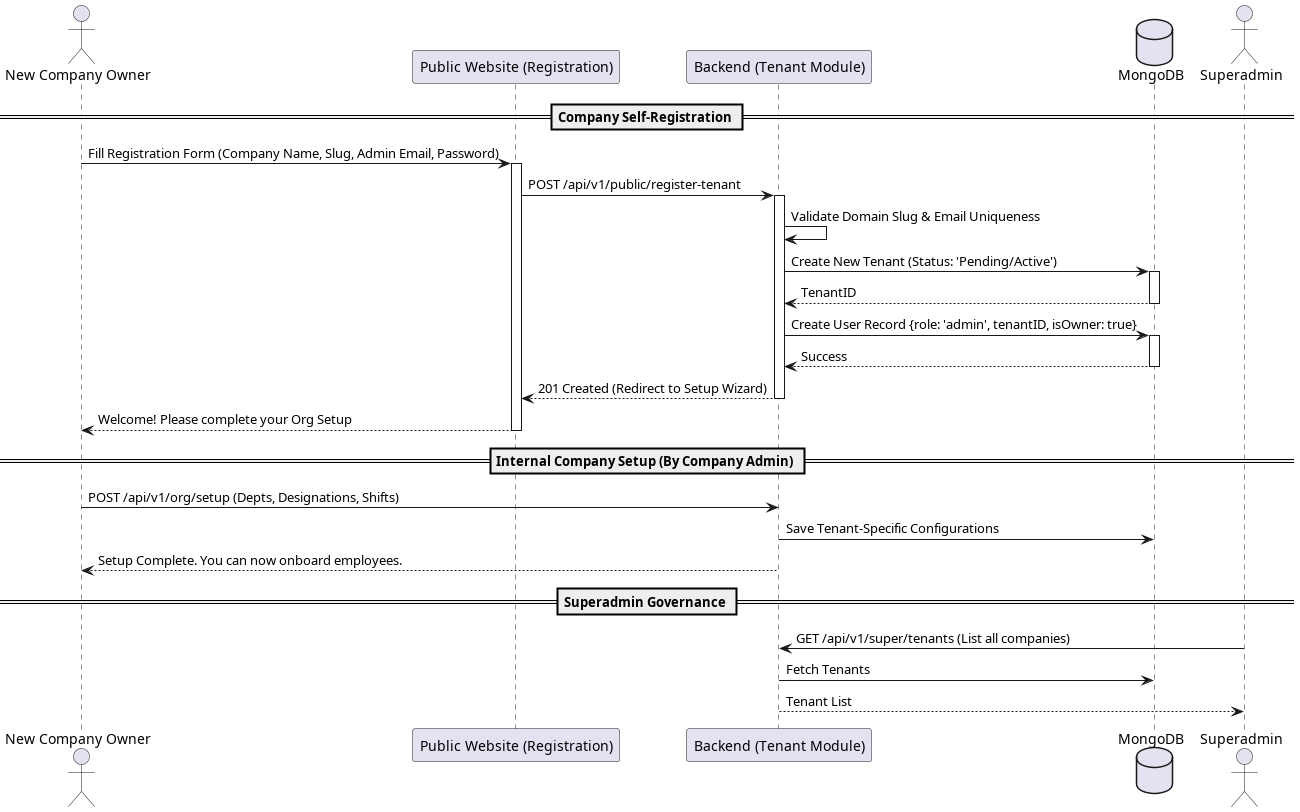

The diagram above was rendered by PlantUML. Its source (embedded in the PNG):
@startuml
actor "New Company Owner" as Owner
participant "Public Website (Registration)" as WEB
participant "Backend (Tenant Module)" as BE
database "MongoDB" as DB
actor "Superadmin" as SAdmin

== Company Self-Registration ==

Owner -> WEB : Fill Registration Form (Company Name, Slug, Admin Email, Password)
activate WEB

WEB -> BE : POST /api/v1/public/register-tenant
activate BE

BE -> BE : Validate Domain Slug & Email Uniqueness
BE -> DB : Create New Tenant (Status: 'Pending/Active')
activate DB
DB --> BE : TenantID
deactivate DB

BE -> DB : Create User Record {role: 'admin', tenantID, isOwner: true}
activate DB
DB --> BE : Success
deactivate DB

BE --> WEB : 201 Created (Redirect to Setup Wizard)
deactivate BE

WEB --> Owner : Welcome! Please complete your Org Setup
deactivate WEB

== Internal Company Setup (By Company Admin) ==

Owner -> BE : POST /api/v1/org/setup (Depts, Designations, Shifts)
BE -> DB : Save Tenant-Specific Configurations
BE --> Owner : Setup Complete. You can now onboard employees.

== Superadmin Governance ==

SAdmin -> BE : GET /api/v1/super/tenants (List all companies)
BE -> DB : Fetch Tenants
BE --> SAdmin : Tenant List
@enduml